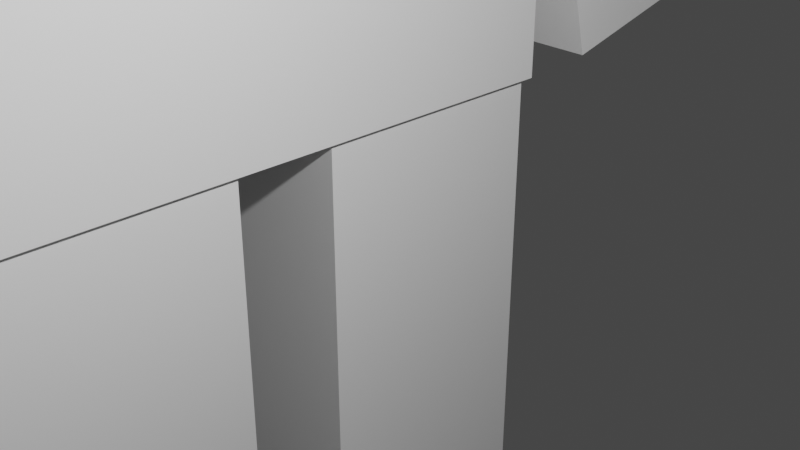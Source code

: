 # Source: Medfarmer2.blend  (saved by Blender 2.91.10; exported with 4.5.12 LTS)
import bpy
from mathutils import Matrix  # noqa: F401  (used for matrix-valued properties, if any)

bpy.ops.wm.read_factory_settings(use_empty=True)
scene = bpy.context.scene
scene.name = 'Scene'

# ---- collections
col_collection = bpy.data.collections.new('Collection'); scene.collection.children.link(col_collection)

# ---- world
world_world = bpy.data.worlds.new('World'); scene.world = world_world
world_world.use_nodes = True; world_world.node_tree.nodes.clear()
_N = world_world.node_tree.nodes; _L = world_world.node_tree.links
n0 = _N.new('ShaderNodeOutputWorld'); n0.name = 'World Output'; n0.location = (300, 300)
n1 = _N.new('ShaderNodeBackground'); n1.name = 'Background'; n1.location = (10, 300)
n1.inputs[0].default_value = (0.05088, 0.05088, 0.05088, 1.0)
_L.new(n1.outputs[0], n0.inputs[0])
n0.is_active_output = True
world_world.color = (0.05088, 0.05088, 0.05088)
world_world.use_sun_shadow = False
world_world.sun_shadow_jitter_overblur = 0.0

# ---- cameras
cam_camera = bpy.data.cameras.new('Camera')
cam_camera.clip_end = 100.0
cam_camera.ortho_scale = 7.314

# ---- lights
light_light = bpy.data.lights.new('Light', 'POINT')
light_light.transmission_factor = 0.0
light_light.energy = 1000.0
light_light.shadow_soft_size = 0.1
light_light.shadow_maximum_resolution = 0.006
light_light.use_absolute_resolution = True

# ---- meshes
me_w_rfel = bpy.data.meshes.new('Würfel')
me_w_rfel.from_pydata([(0.0, 0.0, -4.0), (0.0, 0.0, 4.0), (0.0, 8.0, -4.0), (0.0, 8.0, 4.0), (8.0, 0.0, -4.0), (8.0, 0.0, 4.0), (8.0, 8.0, -4.0), (8.0, 8.0, 4.0)], [], [(0, 1, 3, 2), (2, 3, 7, 6), (6, 7, 5, 4), (4, 5, 1, 0), (2, 6, 4, 0), (7, 3, 1, 5)])
_uv = me_w_rfel.uv_layers.new(name='UV-Map')
_uv.uv.foreach_set('vector', [0.4688, 0.5312, 0.4688, 0.5938, 0.4062, 0.5938, 0.4062, 0.5312, 0.4062, 0.5312, 0.4062, 0.5938, 0.3438, 0.5938, 0.3438, 0.5312, 0.5938, 0.5312, 0.5938, 0.5938, 0.5312, 0.5938, 0.5312, 0.5312, 0.5312, 0.5312, 0.5312, 0.5938, 0.4688, 0.5938, 0.4688, 0.5312, 0.4688, 0.5938, 0.4688, 0.6562, 0.5312, 0.6562, 0.5312, 0.5938, 0.4062, 0.6562, 0.4062, 0.5938, 0.4688, 0.5938, 0.4688, 0.6562])
me_w_rfel.use_remesh_fix_poles = True
me_w_rfel.use_remesh_preserve_attributes = False
me_w_rfel.use_mirror_vertex_groups = False
me_w_rfel.update()
me_w_rfel_001 = bpy.data.meshes.new('Würfel.001')
me_w_rfel_001.from_pydata([(2.0, -2.0, -6.0), (2.0, -2.0, 8.0), (2.0, 10.0, -6.0), (2.0, 10.0, 8.0), (7.0, -2.0, -6.0), (7.0, -2.0, 8.0), (7.0, 10.0, -6.0), (7.0, 10.0, 8.0)], [], [(0, 1, 3, 2), (2, 3, 7, 6), (6, 7, 5, 4), (4, 5, 1, 0), (2, 6, 4, 0), (7, 3, 1, 5)])
_uv = me_w_rfel_001.uv_layers.new(name='UV-Map')
_uv.uv.foreach_set('vector', [0.375, 0.8516, 0.375, 0.9609, 0.2812, 0.9609, 0.2812, 0.8516, 0.2812, 0.8516, 0.2812, 0.9609, 0.2422, 0.9609, 0.2422, 0.8516, 0.5078, 0.8516, 0.5078, 0.9609, 0.4141, 0.9609, 0.4141, 0.8516, 0.4141, 0.8516, 0.4141, 0.9609, 0.375, 0.9609, 0.375, 0.8516, 0.375, 0.9609, 0.375, 1.0, 0.4688, 1.0, 0.4688, 0.9609, 0.2812, 1.0, 0.2812, 0.9609, 0.375, 0.9609, 0.375, 1.0])
me_w_rfel_001.use_remesh_fix_poles = True
me_w_rfel_001.use_remesh_preserve_attributes = False
me_w_rfel_001.use_mirror_vertex_groups = False
me_w_rfel_001.update()
me_w_rfel_002 = bpy.data.meshes.new('Würfel.002')
me_w_rfel_002.from_pydata([(2.0, -2.0, -6.0), (2.0, -2.0, 8.0), (2.0, 3.0, -6.0), (2.0, 3.0, 8.0), (7.0, -2.0, -6.0), (7.0, -2.0, 8.0), (7.0, 3.0, -6.0), (7.0, 3.0, 8.0)], [], [(0, 1, 3, 2), (2, 3, 7, 6), (6, 7, 5, 4), (4, 5, 1, 0), (2, 6, 4, 0), (7, 3, 1, 5)])
_uv = me_w_rfel_002.uv_layers.new(name='UV-Map')
_uv.uv.foreach_set('vector', [0.07812, 0.5, 0.07812, 0.6094, 0.03906, 0.6094, 0.03906, 0.5, 0.03906, 0.5, 0.03906, 0.6094, 0.0, 0.6094, 0.0, 0.5, 0.1562, 0.5, 0.1562, 0.6094, 0.1172, 0.6094, 0.1172, 0.5, 0.1172, 0.5, 0.1172, 0.6094, 0.07812, 0.6094, 0.07812, 0.5, 0.07812, 0.6094, 0.07812, 0.6484, 0.1172, 0.6484, 0.1172, 0.6094, 0.03906, 0.6484, 0.03906, 0.6094, 0.07812, 0.6094, 0.07812, 0.6484])
me_w_rfel_002.use_remesh_fix_poles = True
me_w_rfel_002.use_remesh_preserve_attributes = False
me_w_rfel_002.use_mirror_vertex_groups = False
me_w_rfel_002.update()
me_w_rfel_003 = bpy.data.meshes.new('Würfel.003')
me_w_rfel_003.from_pydata([(2.0, -1.0, -6.0), (2.0, -1.0, 8.0), (2.0, 3.0, -6.0), (2.0, 3.0, 8.0), (7.0, -1.0, -6.0), (7.0, -1.0, 8.0), (7.0, 3.0, -6.0), (7.0, 3.0, 8.0)], [], [(0, 1, 3, 2), (2, 3, 7, 6), (6, 7, 5, 4), (4, 5, 1, 0), (2, 6, 4, 0), (7, 3, 1, 5)])
_uv = me_w_rfel_003.uv_layers.new(name='UV-Map')
_uv.uv.foreach_set('vector', [0.3281, 0.3828, 0.3281, 0.4922, 0.2969, 0.4922, 0.2969, 0.3828, 0.2969, 0.3828, 0.2969, 0.4922, 0.2578, 0.4922, 0.2578, 0.3828, 0.3984, 0.3828, 0.3984, 0.4922, 0.3672, 0.4922, 0.3672, 0.3828, 0.3672, 0.3828, 0.3672, 0.4922, 0.3281, 0.4922, 0.3281, 0.3828, 0.3281, 0.4922, 0.3281, 0.5312, 0.3594, 0.5312, 0.3594, 0.4922, 0.2969, 0.5312, 0.2969, 0.4922, 0.3281, 0.4922, 0.3281, 0.5312])
me_w_rfel_003.use_remesh_fix_poles = True
me_w_rfel_003.use_remesh_preserve_attributes = False
me_w_rfel_003.use_mirror_vertex_groups = False
me_w_rfel_003.update()
me_w_rfel_004 = bpy.data.meshes.new('Würfel.004')
me_w_rfel_004.from_pydata([(2.0, -2.0, -6.0), (2.0, -2.0, 8.0), (2.0, 2.0, -6.0), (2.0, 2.0, 8.0), (7.0, -2.0, -6.0), (7.0, -2.0, 8.0), (7.0, 2.0, -6.0), (7.0, 2.0, 8.0)], [], [(0, 1, 3, 2), (2, 3, 7, 6), (6, 7, 5, 4), (4, 5, 1, 0), (2, 6, 4, 0), (7, 3, 1, 5)])
_uv = me_w_rfel_004.uv_layers.new(name='UV-Map')
_uv.uv.foreach_set('vector', [0.2266, 0.5, 0.2266, 0.6094, 0.1953, 0.6094, 0.1953, 0.5, 0.1953, 0.5, 0.1953, 0.6094, 0.1562, 0.6094, 0.1562, 0.5, 0.2969, 0.5, 0.2969, 0.6094, 0.2656, 0.6094, 0.2656, 0.5, 0.2656, 0.5, 0.2656, 0.6094, 0.2266, 0.6094, 0.2266, 0.5, 0.2266, 0.6094, 0.2266, 0.6484, 0.2578, 0.6484, 0.2578, 0.6094, 0.1953, 0.6484, 0.1953, 0.6094, 0.2266, 0.6094, 0.2266, 0.6484])
me_w_rfel_004.use_remesh_fix_poles = True
me_w_rfel_004.use_remesh_preserve_attributes = False
me_w_rfel_004.use_mirror_vertex_groups = False
me_w_rfel_004.update()
me_w_rfel_005 = bpy.data.meshes.new('Würfel.005')
me_w_rfel_005.from_pydata([(2.0, -2.0, -6.0), (2.0, -2.0, 8.0), (2.0, 3.0, -6.0), (2.0, 3.0, 8.0), (7.0, -2.0, -6.0), (7.0, -2.0, 8.0), (7.0, 3.0, -6.0), (7.0, 3.0, 8.0)], [], [(0, 1, 3, 2), (2, 3, 7, 6), (6, 7, 5, 4), (4, 5, 1, 0), (2, 6, 4, 0), (7, 3, 1, 5)])
_uv = me_w_rfel_005.uv_layers.new(name='UV-Map')
_uv.uv.foreach_set('vector', [0.07812, 0.8516, 0.07812, 0.9609, 0.03906, 0.9609, 0.03906, 0.8516, 0.03906, 0.8516, 0.03906, 0.9609, 0.0, 0.9609, 0.0, 0.8516, 0.1562, 0.8516, 0.1562, 0.9609, 0.1172, 0.9609, 0.1172, 0.8516, 0.1172, 0.8516, 0.1172, 0.9609, 0.07812, 0.9609, 0.07812, 0.8516, 0.07812, 0.9609, 0.07812, 1.0, 0.1172, 1.0, 0.1172, 0.9609, 0.03906, 1.0, 0.03906, 0.9609, 0.07812, 0.9609, 0.07812, 1.0])
me_w_rfel_005.use_remesh_fix_poles = True
me_w_rfel_005.use_remesh_preserve_attributes = False
me_w_rfel_005.use_mirror_vertex_groups = False
me_w_rfel_005.update()
me_w_rfel_006 = bpy.data.meshes.new('Würfel.006')
me_w_rfel_006.from_pydata([(-3.0, -1.0, -7.0), (-3.0, -1.0, -3.0), (-3.0, 7.0, -7.0), (-3.0, 7.0, -3.0), (5.0, -1.0, -7.0), (5.0, -1.0, -3.0), (5.0, 7.0, -7.0), (5.0, 7.0, -3.0)], [], [(0, 1, 3, 2), (2, 3, 7, 6), (6, 7, 5, 4), (4, 5, 1, 0), (2, 6, 4, 0), (7, 3, 1, 5)])
_uv = me_w_rfel_006.uv_layers.new(name='UV-Map')
_uv.uv.foreach_set('vector', [0.4219, 0.6797, 0.4219, 0.7109, 0.3594, 0.7109, 0.3594, 0.6797, 0.3594, 0.6797, 0.3594, 0.7109, 0.2969, 0.7109, 0.2969, 0.6797, 0.5469, 0.6797, 0.5469, 0.7109, 0.4844, 0.7109, 0.4844, 0.6797, 0.4844, 0.6797, 0.4844, 0.7109, 0.4219, 0.7109, 0.4219, 0.6797, 0.4219, 0.7109, 0.4219, 0.7734, 0.4844, 0.7734, 0.4844, 0.7109, 0.3594, 0.7734, 0.3594, 0.7109, 0.4219, 0.7109, 0.4219, 0.7734])
me_w_rfel_006.use_remesh_fix_poles = True
me_w_rfel_006.use_remesh_preserve_attributes = False
me_w_rfel_006.use_mirror_vertex_groups = False
me_w_rfel_006.update()
me_w_rfel_007 = bpy.data.meshes.new('Würfel.007')
me_w_rfel_007.from_pydata([(-3.0, -3.0, -4.0), (-3.0, -3.0, -2.0), (-3.0, 9.0, -4.0), (-3.0, 9.0, -2.0), (11.0, -3.0, -4.0), (11.0, -3.0, -2.0), (11.0, 9.0, -4.0), (11.0, 9.0, -2.0)], [], [(0, 1, 3, 2), (2, 3, 7, 6), (6, 7, 5, 4), (4, 5, 1, 0), (2, 6, 4, 0), (7, 3, 1, 5)])
_uv = me_w_rfel_007.uv_layers.new(name='UV-Map')
_uv.uv.foreach_set('vector', [0.2031, 0.6484, 0.2031, 0.6641, 0.1094, 0.6641, 0.1094, 0.6484, 0.1094, 0.6484, 0.1094, 0.6641, 0.0, 0.6641, 0.0, 0.6484, 0.4062, 0.6484, 0.4062, 0.6641, 0.3125, 0.6641, 0.3125, 0.6484, 0.3125, 0.6484, 0.3125, 0.6641, 0.2031, 0.6641, 0.2031, 0.6484, 0.2031, 0.6641, 0.2031, 0.7734, 0.2969, 0.7734, 0.2969, 0.6641, 0.1094, 0.7734, 0.1094, 0.6641, 0.2031, 0.6641, 0.2031, 0.7734])
me_w_rfel_007.use_remesh_fix_poles = True
me_w_rfel_007.use_remesh_preserve_attributes = False
me_w_rfel_007.use_mirror_vertex_groups = False
me_w_rfel_007.update()
me_w_rfel_008 = bpy.data.meshes.new('Würfel.008')
me_w_rfel_008.from_pydata([(-1.0, -1.0, -1.0), (-1.0, -1.0, 1.0), (-1.0, 1.0, -1.0), (-1.0, 1.0, 1.0), (26.0, -1.0, -1.0), (26.0, -1.0, 1.0), (26.0, 1.0, -1.0), (26.0, 1.0, 1.0)], [], [(0, 1, 3, 2), (2, 3, 7, 6), (6, 7, 5, 4), (4, 5, 1, 0), (2, 6, 4, 0), (7, 3, 1, 5)])
_uv = me_w_rfel_008.uv_layers.new(name='UV-Map')
_uv.uv.foreach_set('vector', [0.2266, 0.7734, 0.2266, 0.7891, 0.2109, 0.7891, 0.2109, 0.7734, 0.2109, 0.7734, 0.2109, 0.7891, 0.0, 0.7891, 0.0, 0.7734, 0.4531, 0.7734, 0.4531, 0.7891, 0.4375, 0.7891, 0.4375, 0.7734, 0.4375, 0.7734, 0.4375, 0.7891, 0.2266, 0.7891, 0.2266, 0.7734, 0.2266, 0.7891, 0.2266, 1.0, 0.2422, 1.0, 0.2422, 0.7891, 0.2109, 1.0, 0.2109, 0.7891, 0.2266, 0.7891, 0.2266, 1.0])
me_w_rfel_008.use_remesh_fix_poles = True
me_w_rfel_008.use_remesh_preserve_attributes = False
me_w_rfel_008.use_mirror_vertex_groups = False
me_w_rfel_008.update()
me_w_rfel_009 = bpy.data.meshes.new('Würfel.009')
me_w_rfel_009.from_pydata([(11.0, -6.0, 0.0), (11.0, -6.0, 2.0), (11.0, 6.0, 0.0), (11.0, 6.0, 2.0), (13.0, -6.0, 0.0), (13.0, -6.0, 2.0), (13.0, 6.0, 0.0), (13.0, 6.0, 2.0)], [], [(0, 1, 3, 2), (2, 3, 7, 6), (6, 7, 5, 4), (4, 5, 1, 0), (2, 6, 4, 0), (7, 3, 1, 5)])
_uv = me_w_rfel_009.uv_layers.new(name='UV-Map')
_uv.uv.foreach_set('vector', [0.3516, 0.8203, 0.3516, 0.8359, 0.2578, 0.8359, 0.2578, 0.8203, 0.2578, 0.8203, 0.2578, 0.8359, 0.2422, 0.8359, 0.2422, 0.8203, 0.4609, 0.8203, 0.4609, 0.8359, 0.3672, 0.8359, 0.3672, 0.8203, 0.3672, 0.8203, 0.3672, 0.8359, 0.3516, 0.8359, 0.3516, 0.8203, 0.3516, 0.8359, 0.3516, 0.8516, 0.4453, 0.8516, 0.4453, 0.8359, 0.2578, 0.8516, 0.2578, 0.8359, 0.3516, 0.8359, 0.3516, 0.8516])
me_w_rfel_009.use_remesh_fix_poles = True
me_w_rfel_009.use_remesh_preserve_attributes = False
me_w_rfel_009.use_mirror_vertex_groups = False
me_w_rfel_009.update()
me_w_rfel_010 = bpy.data.meshes.new('Würfel.010')
me_w_rfel_010.from_pydata([(13.0, 4.0, 0.0), (13.0, 4.0, 2.0), (13.0, 6.0, 0.0), (13.0, 6.0, 2.0), (20.0, 4.0, 0.0), (20.0, 4.0, 2.0), (20.0, 6.0, 0.0), (20.0, 6.0, 2.0)], [], [(0, 1, 3, 2), (2, 3, 7, 6), (6, 7, 5, 4), (4, 5, 1, 0), (2, 6, 4, 0), (7, 3, 1, 5)])
_uv = me_w_rfel_010.uv_layers.new(name='UV-Map')
_uv.uv.foreach_set('vector', [0.5547, 0.4453, 0.5547, 0.4609, 0.5391, 0.4609, 0.5391, 0.4453, 0.5391, 0.4453, 0.5391, 0.4609, 0.4844, 0.4609, 0.4844, 0.4453, 0.625, 0.4453, 0.625, 0.4609, 0.6094, 0.4609, 0.6094, 0.4453, 0.6094, 0.4453, 0.6094, 0.4609, 0.5547, 0.4609, 0.5547, 0.4453, 0.5547, 0.4609, 0.5547, 0.5156, 0.5703, 0.5156, 0.5703, 0.4609, 0.5391, 0.5156, 0.5391, 0.4609, 0.5547, 0.4609, 0.5547, 0.5156])
me_w_rfel_010.use_remesh_fix_poles = True
me_w_rfel_010.use_remesh_preserve_attributes = False
me_w_rfel_010.use_mirror_vertex_groups = False
me_w_rfel_010.update()
me_w_rfel_011 = bpy.data.meshes.new('Würfel.011')
me_w_rfel_011.from_pydata([(13.0, 4.0, 0.0), (13.0, 4.0, 2.0), (13.0, 6.0, 0.0), (13.0, 6.0, 2.0), (20.0, 4.0, 0.0), (20.0, 4.0, 2.0), (20.0, 6.0, 0.0), (20.0, 6.0, 2.0)], [], [(0, 1, 3, 2), (2, 3, 7, 6), (6, 7, 5, 4), (4, 5, 1, 0), (2, 6, 4, 0), (7, 3, 1, 5)])
_uv = me_w_rfel_011.uv_layers.new(name='UV-Map')
_uv.uv.foreach_set('vector', [0.4688, 0.4609, 0.4688, 0.4766, 0.4531, 0.4766, 0.4531, 0.4609, 0.4531, 0.4609, 0.4531, 0.4766, 0.3984, 0.4766, 0.3984, 0.4609, 0.5391, 0.4609, 0.5391, 0.4766, 0.5234, 0.4766, 0.5234, 0.4609, 0.5234, 0.4609, 0.5234, 0.4766, 0.4688, 0.4766, 0.4688, 0.4609, 0.4688, 0.4766, 0.4688, 0.5312, 0.4844, 0.5312, 0.4844, 0.4766, 0.4531, 0.5312, 0.4531, 0.4766, 0.4688, 0.4766, 0.4688, 0.5312])
me_w_rfel_011.use_remesh_fix_poles = True
me_w_rfel_011.use_remesh_preserve_attributes = False
me_w_rfel_011.use_mirror_vertex_groups = False
me_w_rfel_011.update()
me_w_rfel_012 = bpy.data.meshes.new('Würfel.012')
me_w_rfel_012.from_pydata([(13.0, 4.0, 0.0), (13.0, 4.0, 2.0), (13.0, 6.0, 0.0), (13.0, 6.0, 2.0), (20.0, 4.0, 0.0), (20.0, 4.0, 2.0), (20.0, 6.0, 0.0), (20.0, 6.0, 2.0)], [], [(0, 1, 3, 2), (2, 3, 7, 6), (6, 7, 5, 4), (4, 5, 1, 0), (2, 6, 4, 0), (7, 3, 1, 5)])
_uv = me_w_rfel_012.uv_layers.new(name='UV-Map')
_uv.uv.foreach_set('vector', [0.5234, 0.8359, 0.5234, 0.8516, 0.5078, 0.8516, 0.5078, 0.8359, 0.5078, 0.8359, 0.5078, 0.8516, 0.4531, 0.8516, 0.4531, 0.8359, 0.5938, 0.8359, 0.5938, 0.8516, 0.5781, 0.8516, 0.5781, 0.8359, 0.5781, 0.8359, 0.5781, 0.8516, 0.5234, 0.8516, 0.5234, 0.8359, 0.5234, 0.8516, 0.5234, 0.9062, 0.5391, 0.9062, 0.5391, 0.8516, 0.5078, 0.9062, 0.5078, 0.8516, 0.5234, 0.8516, 0.5234, 0.9062])
me_w_rfel_012.use_remesh_fix_poles = True
me_w_rfel_012.use_remesh_preserve_attributes = False
me_w_rfel_012.use_mirror_vertex_groups = False
me_w_rfel_012.update()
arm_skelett = bpy.data.armatures.new('Skelett')  # bones are not reproduced
arm_skelett_001 = bpy.data.armatures.new('Skelett.001')  # bones are not reproduced
arm_skelett_002 = bpy.data.armatures.new('Skelett.002')  # bones are not reproduced
arm_skelett_003 = bpy.data.armatures.new('Skelett.003')  # bones are not reproduced
arm_skelett_004 = bpy.data.armatures.new('Skelett.004')  # bones are not reproduced
arm_skelett_005 = bpy.data.armatures.new('Skelett.005')  # bones are not reproduced

# ---- objects
ob_cube_001 = bpy.data.objects.new('cube.001', me_w_rfel)
ob_cube_002 = bpy.data.objects.new('cube.002', me_w_rfel_001)
ob_cube_003 = bpy.data.objects.new('cube.003', me_w_rfel_002)
ob_cube_004 = bpy.data.objects.new('cube.004', me_w_rfel_003)
ob_cube_005 = bpy.data.objects.new('cube.005', me_w_rfel_004)
ob_cube_006 = bpy.data.objects.new('cube.006', me_w_rfel_005)
ob_cube_007 = bpy.data.objects.new('cube.007', me_w_rfel_006)
ob_cube_008 = bpy.data.objects.new('cube.008', me_w_rfel_007)
ob_cube_009 = bpy.data.objects.new('cube.009', me_w_rfel_008)
ob_cube_010 = bpy.data.objects.new('cube.010', me_w_rfel_009)
ob_cube_011 = bpy.data.objects.new('cube.011', me_w_rfel_010)
ob_cube_012 = bpy.data.objects.new('cube.012', me_w_rfel_011)
ob_cube = bpy.data.objects.new('cube', me_w_rfel_012)
ob_skelett = bpy.data.objects.new('Skelett', arm_skelett)
ob_skelett_001 = bpy.data.objects.new('Skelett.001', arm_skelett_001)
ob_skelett_002 = bpy.data.objects.new('Skelett.002', arm_skelett_002)
ob_skelett_003 = bpy.data.objects.new('Skelett.003', arm_skelett_003)
ob_skelett_004 = bpy.data.objects.new('Skelett.004', arm_skelett_004)
ob_skelett_005 = bpy.data.objects.new('Skelett.005', arm_skelett_005)
ob_light = bpy.data.objects.new('Light', light_light)
ob_camera = bpy.data.objects.new('Camera', cam_camera)

# ---- transforms, parenting, visibility, modifiers, constraints
ob_cube_001.parent = ob_skelett
ob_cube_001.matrix_parent_inverse = Matrix(((0.3133, -0.0, 0.0, -0.0), (-0.0, 0.3133, -0.0, 0.0), (0.0, -0.0, 0.3133, -3.301), (-0.0, 0.0, -0.0, 1.0)))
ob_cube_001.location = (-2.018, 2.054, 5.848)
ob_cube_001.rotation_euler = (0.0, 0.0, -1.571)
ob_cube_001.scale = (0.5021, 0.5021, 0.5021)
ob_cube_001.lineart.crease_threshold = 0.0
_vg = ob_cube_001.vertex_groups.new(name='Bone')
_vg.add([0, 1, 2, 3, 4, 5, 6, 7], 1.0, 'REPLACE')
_m = ob_cube_001.modifiers.new('Skelett', 'ARMATURE')
_m.object = ob_skelett
ob_cube_002.location = (-1.775, 1.408, -1.891)
ob_cube_002.rotation_euler = (0.0, 0.0, -1.571)
ob_cube_002.scale = (0.4226, 0.4226, 0.4226)
ob_cube_002.lineart.crease_threshold = 0.0
ob_cube_003.parent = ob_skelett_003
ob_cube_003.matrix_parent_inverse = Matrix(((-0.3863, 0.0, 0.006487, -0.8675), (0.0, 0.3863, -0.0, 0.0), (-0.006487, 0.0, -0.3863, -1.07), (-0.0, -0.0, -0.0, 1.0)))
ob_cube_003.location = (-2.018, 2.054, -6.972)
ob_cube_003.rotation_euler = (0.0, 0.0, -1.571)
ob_cube_003.scale = (0.5021, 0.5021, 0.5021)
ob_cube_003.lineart.crease_threshold = 0.0
_vg = ob_cube_003.vertex_groups.new(name='Bone')
_vg.add([0, 1, 2, 3, 4, 5, 6, 7], 1.0, 'REPLACE')
_m = ob_cube_003.modifiers.new('Skelett', 'ARMATURE')
_m.object = ob_skelett_003
ob_cube_004.parent = ob_skelett_004
ob_cube_004.matrix_parent_inverse = Matrix(((-0.374, 0.0, 0.09681, -1.629), (0.0, 0.3863, -0.0, 0.0), (-0.09681, 0.0, -0.374, 1.33), (-0.0, -0.0, -0.0, 1.0)))
ob_cube_004.location = (-4.999, 2.056, 0.3774)
ob_cube_004.rotation_euler = (-0.3608, 0.0, -1.571)
ob_cube_004.scale = (0.5021, 0.5021, 0.5021)
ob_cube_004.lineart.crease_threshold = 0.0
_vg = ob_cube_004.vertex_groups.new(name='Bone')
_vg.add([0, 1, 2, 3, 4, 5, 6, 7], 1.0, 'REPLACE')
_m = ob_cube_004.modifiers.new('Skelett', 'ARMATURE')
_m.object = ob_skelett_004
ob_cube_005.parent = ob_skelett_005
ob_cube_005.matrix_parent_inverse = Matrix(((-0.3708, 0.0, -0.1083, 1.697), (-0.0, 0.3863, -0.0, -0.0), (0.1083, -0.0, -0.3708, 1.31), (0.0, -0.0, 0.0, 1.0)))
ob_cube_005.location = (4.201, 2.05, 0.05715)
ob_cube_005.rotation_euler = (0.254, 0.0, -1.571)
ob_cube_005.scale = (0.5021, 0.5021, 0.5021)
ob_cube_005.lineart.crease_threshold = 0.0
_vg = ob_cube_005.vertex_groups.new(name='Bone')
_vg.add([0, 1, 2, 3, 4, 5, 6, 7], 1.0, 'REPLACE')
_m = ob_cube_005.modifiers.new('Skelett', 'ARMATURE')
_m.object = ob_skelett_005
ob_cube_006.parent = ob_skelett_002
ob_cube_006.matrix_parent_inverse = Matrix(((-0.3863, -0.0, 0.006487, 0.8088), (0.0, 0.3863, 0.0, -0.0), (-0.006487, -0.0, -0.3863, -1.041), (-0.0, -0.0, -0.0, 1.0)))
ob_cube_006.location = (1.496, 2.052, -6.972)
ob_cube_006.rotation_euler = (0.0, 0.0, -1.571)
ob_cube_006.scale = (0.5021, 0.5021, 0.5021)
ob_cube_006.lineart.crease_threshold = 0.0
_vg = ob_cube_006.vertex_groups.new(name='Bone')
_vg.add([0, 1, 2, 3, 4, 5, 6, 7], 1.0, 'REPLACE')
_m = ob_cube_006.modifiers.new('Skelett', 'ARMATURE')
_m.object = ob_skelett_002
ob_cube_007.parent = ob_skelett
ob_cube_007.matrix_parent_inverse = Matrix(((0.3133, -0.0, 0.0, -0.0), (-0.0, 0.3133, -0.0, 0.0), (0.0, -0.0, 0.3133, -3.301), (-0.0, 0.0, -0.0, 1.0)))
ob_cube_007.location = (-1.517, 0.5473, 10.59)
ob_cube_007.rotation_euler = (0.0, 0.0, -1.571)
ob_cube_007.scale = (0.5021, 0.5021, 0.5021)
ob_cube_007.lineart.crease_threshold = 0.0
_vg = ob_cube_007.vertex_groups.new(name='Bone')
_vg.add([0, 1, 2, 3, 4, 5, 6, 7], 1.0, 'REPLACE')
_m = ob_cube_007.modifiers.new('Skelett', 'ARMATURE')
_m.object = ob_skelett
ob_cube_008.parent = ob_skelett
ob_cube_008.matrix_parent_inverse = Matrix(((0.3133, -0.0, 0.0, -0.0), (-0.0, 0.3133, -0.0, 0.0), (0.0, -0.0, 0.3133, -3.301), (-0.0, 0.0, -0.0, 1.0)))
ob_cube_008.location = (-1.516, 2.437, 8.86)
ob_cube_008.rotation_euler = (0.0, 0.0, -1.571)
ob_cube_008.scale = (0.5021, 0.5021, 0.5021)
ob_cube_008.lineart.crease_threshold = 0.0
_vg = ob_cube_008.vertex_groups.new(name='Bone')
_vg.add([0, 1, 2, 3, 4, 5, 6, 7], 1.0, 'REPLACE')
_m = ob_cube_008.modifiers.new('Skelett', 'ARMATURE')
_m.object = ob_skelett
ob_cube_009.parent = ob_skelett_001
ob_cube_009.matrix_parent_inverse = Matrix(((0.3491, 0.0, 0.0, 2.071), (0.0, -0.00275, -0.3491, -1.024), (-0.0, 0.3491, -0.00275, 0.4198), (-0.0, 0.0, 0.0, 1.0)))
ob_cube_009.location = (-5.827, 5.144, -2.898)
ob_cube_009.rotation_euler = (-0.5058, 0.0, -1.571)
ob_cube_009.scale = (0.4691, 0.4691, 0.4691)
ob_cube_009.lineart.crease_threshold = 0.0
_vg = ob_cube_009.vertex_groups.new(name='Bone')
_vg.add([0, 1, 2, 3, 4, 5, 6, 7], 1.0, 'REPLACE')
_m = ob_cube_009.modifiers.new('Skelett', 'ARMATURE')
_m.object = ob_skelett_001
ob_cube_010.parent = ob_skelett_001
ob_cube_010.matrix_parent_inverse = Matrix(((0.3491, 0.0, 0.0, 2.071), (0.0, -0.00275, -0.3491, -1.024), (-0.0, 0.3491, -0.00275, 0.4198), (-0.0, 0.0, 0.0, 1.0)))
ob_cube_010.location = (-6.066, 11.17, -3.337)
ob_cube_010.rotation_euler = (-0.5058, 0.0, -1.571)
ob_cube_010.scale = (0.5021, 0.5021, 0.5021)
ob_cube_010.lineart.crease_threshold = 0.0
_vg = ob_cube_010.vertex_groups.new(name='Bone')
_vg.add([0, 1, 2, 3, 4, 5, 6, 7], 1.0, 'REPLACE')
_m = ob_cube_010.modifiers.new('Skelett', 'ARMATURE')
_m.object = ob_skelett_001
ob_cube_011.parent = ob_skelett_001
ob_cube_011.matrix_parent_inverse = Matrix(((0.3491, 0.0, 0.0, 2.071), (0.0, -0.00275, -0.3491, -1.024), (-0.0, 0.3491, -0.00275, 0.4198), (-0.0, 0.0, 0.0, 1.0)))
ob_cube_011.location = (-6.063, 15.62, -3.337)
ob_cube_011.rotation_euler = (-0.5058, 0.0, -1.571)
ob_cube_011.scale = (0.5021, 0.5021, 0.5021)
ob_cube_011.lineart.crease_threshold = 0.0
_vg = ob_cube_011.vertex_groups.new(name='Bone')
_vg.add([0, 1, 2, 3, 4, 5, 6, 7], 1.0, 'REPLACE')
_m = ob_cube_011.modifiers.new('Skelett', 'ARMATURE')
_m.object = ob_skelett_001
ob_cube_012.parent = ob_skelett_001
ob_cube_012.matrix_parent_inverse = Matrix(((0.3491, 0.0, 0.0, 2.071), (0.0, -0.00275, -0.3491, -1.024), (-0.0, 0.3491, -0.00275, 0.4198), (-0.0, 0.0, 0.0, 1.0)))
ob_cube_012.location = (-10.46, 15.63, -0.9046)
ob_cube_012.rotation_euler = (-0.5058, 0.0, -1.571)
ob_cube_012.scale = (0.5021, 0.5021, 0.5021)
ob_cube_012.lineart.crease_threshold = 0.0
_vg = ob_cube_012.vertex_groups.new(name='Bone')
_vg.add([0, 1, 2, 3, 4, 5, 6, 7], 1.0, 'REPLACE')
_m = ob_cube_012.modifiers.new('Skelett', 'ARMATURE')
_m.object = ob_skelett_001
ob_cube.parent = ob_skelett_001
ob_cube.matrix_parent_inverse = Matrix(((0.3491, 0.0, 0.0, 2.071), (0.0, -0.00275, -0.3491, -1.024), (-0.0, 0.3491, -0.00275, 0.4198), (-0.0, 0.0, 0.0, 1.0)))
ob_cube.location = (-8.259, 15.63, -2.121)
ob_cube.rotation_euler = (-0.5058, 0.0, -1.571)
ob_cube.scale = (0.5021, 0.5021, 0.5021)
ob_cube.lineart.crease_threshold = 0.0
_vg = ob_cube.vertex_groups.new(name='Bone')
_vg.add([0, 1, 2, 3, 4, 5, 6, 7], 1.0, 'REPLACE')
_m = ob_cube.modifiers.new('Skelett', 'ARMATURE')
_m.object = ob_skelett_001
ob_skelett.location = (0.01236, -0.3238, 6.442)
ob_skelett.scale = (2.538, 2.538, 2.538)
ob_skelett.show_in_front = True
ob_skelett.lineart.crease_threshold = 0.0
ob_skelett_001.location = (-4.705, -1.299, -4.261)
ob_skelett_001.rotation_euler = (-1.579, -0.0, 0.0)
ob_skelett_001.scale = (2.278, 2.278, 2.278)
ob_skelett_001.show_in_front = True
ob_skelett_001.lineart.crease_threshold = 0.0
ob_skelett_002.location = (1.641, -0.3238, -4.108)
ob_skelett_002.rotation_euler = (-0.0, 3.158, -0.0)
ob_skelett_002.scale = (2.059, 2.059, 2.059)
ob_skelett_002.show_in_front = True
ob_skelett_002.lineart.crease_threshold = 0.0
ob_skelett_003.location = (-1.81, -0.3238, -4.108)
ob_skelett_003.rotation_euler = (-0.0, 3.158, -0.0)
ob_skelett_003.scale = (2.059, 2.059, 2.059)
ob_skelett_003.show_in_front = True
ob_skelett_003.lineart.crease_threshold = 0.0
ob_skelett_004.location = (-2.547, -0.3238, 1.554)
ob_skelett_004.rotation_euler = (-0.0, 3.395, -0.0)
ob_skelett_004.scale = (2.059, 2.059, 2.059)
ob_skelett_004.show_in_front = True
ob_skelett_004.lineart.crease_threshold = 0.0
ob_skelett_005.location = (2.611, -0.3238, 1.632)
ob_skelett_005.rotation_euler = (-0.0, 2.858, -0.0)
ob_skelett_005.scale = (2.059, 2.059, 2.059)
ob_skelett_005.show_in_front = True
ob_skelett_005.lineart.crease_threshold = 0.0
ob_light.location = (-0.9966, -5.709, -1.131)
ob_light.rotation_euler = (0.6503, 0.05522, 0.2949)
ob_light.scale = (0.3993, 0.3993, 0.3993)
ob_light.lock_rotations_4d = False
ob_light.empty_display_type = 'ARROWS'
ob_light.color = (0.0, 0.0, 0.0, 0.0)
ob_light.lineart.crease_threshold = 0.0
ob_camera.location = (-4.165, -7.018, -1.508)
ob_camera.rotation_euler = (1.109, -0.0, -0.7566)
ob_camera.scale = (0.3993, 0.3993, 0.3993)
ob_camera.lock_rotations_4d = False
ob_camera.empty_display_type = 'ARROWS'
ob_camera.color = (0.0, 0.0, 0.0, 0.0)
ob_camera.display_type = 'WIRE'
ob_camera.lineart.crease_threshold = 0.0

# ---- collection membership
scene.collection.objects.link(ob_cube_001)
scene.collection.objects.link(ob_cube_002)
scene.collection.objects.link(ob_cube_003)
scene.collection.objects.link(ob_cube_004)
scene.collection.objects.link(ob_cube_005)
scene.collection.objects.link(ob_cube_006)
scene.collection.objects.link(ob_cube_007)
scene.collection.objects.link(ob_cube_008)
scene.collection.objects.link(ob_cube_009)
scene.collection.objects.link(ob_cube_010)
scene.collection.objects.link(ob_cube_011)
scene.collection.objects.link(ob_cube_012)
scene.collection.objects.link(ob_cube)
scene.collection.objects.link(ob_skelett)
scene.collection.objects.link(ob_skelett_001)
scene.collection.objects.link(ob_skelett_002)
scene.collection.objects.link(ob_skelett_003)
scene.collection.objects.link(ob_skelett_004)
scene.collection.objects.link(ob_skelett_005)
col_collection.objects.link(ob_light)
col_collection.objects.link(ob_camera)

# ---- scene / render settings (as saved in the file)
scene.camera = ob_camera
scene.frame_start = 1; scene.frame_end = 400; scene.frame_set(1)
scene.render.engine = 'BLENDER_EEVEE_NEXT'
scene.cycles.use_denoising = False
scene.cycles.samples = 128
scene.cycles.sampling_pattern = 'TABULATED_SOBOL'
scene.cycles.use_adaptive_sampling = False
scene.cycles.use_light_tree = False
scene.view_settings.view_transform = 'Filmic'
bpy.context.view_layer.update()
